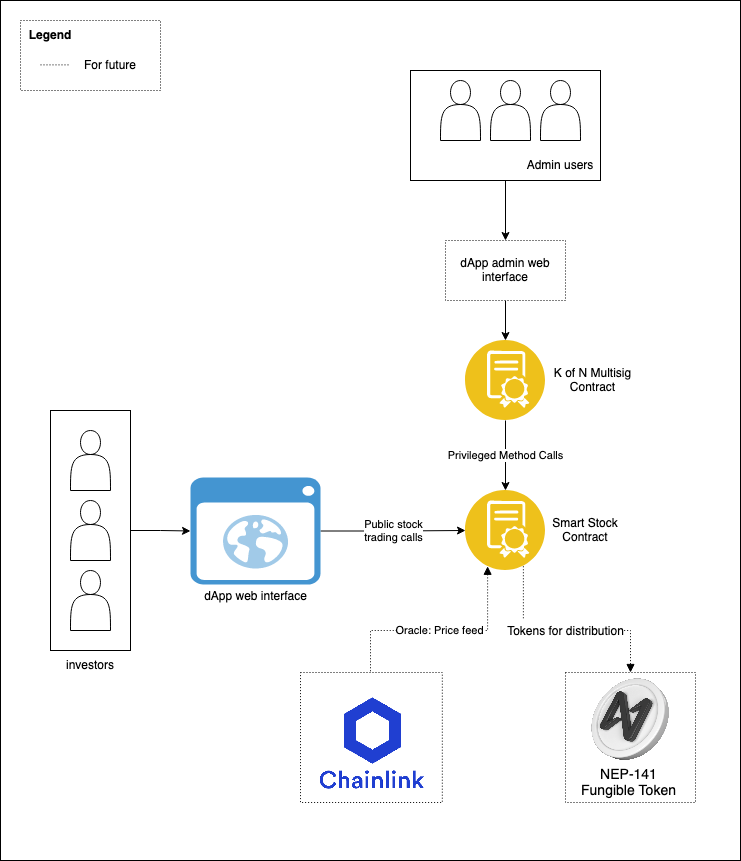

The diagram above was exported from draw.io. Its source (the exported page's mxGraphModel, read from the mxfile embedded in the PNG):
<mxGraphModel dx="1623" dy="3129" grid="1" gridSize="10" guides="1" tooltips="1" connect="1" arrows="1" fold="1" page="1" pageScale="1" pageWidth="850" pageHeight="1100" math="0" shadow="0">
  <root>
    <mxCell id="0" />
    <mxCell id="1" parent="0" />
    <UserObject label="" link="https://g.foolcdn.com/art/companylogos/square/link.png" id="Oci5rgU2LHDsX-qW9czk-28">
      <mxCell style="rounded=0;whiteSpace=wrap;html=1;" parent="1" vertex="1">
        <mxGeometry x="70" y="-1190" width="740" height="860" as="geometry" />
      </mxCell>
    </UserObject>
    <mxCell id="Oci5rgU2LHDsX-qW9czk-17" value="Privileged Method Calls" style="edgeStyle=orthogonalEdgeStyle;rounded=0;orthogonalLoop=1;jettySize=auto;html=1;exitX=0.5;exitY=1;exitDx=0;exitDy=0;" parent="1" source="Oci5rgU2LHDsX-qW9czk-1" target="Oci5rgU2LHDsX-qW9czk-2" edge="1">
      <mxGeometry relative="1" as="geometry" />
    </mxCell>
    <mxCell id="Oci5rgU2LHDsX-qW9czk-11" style="edgeStyle=orthogonalEdgeStyle;rounded=0;orthogonalLoop=1;jettySize=auto;html=1;entryX=0;entryY=0.5;entryDx=0;entryDy=0;" parent="1" source="Oci5rgU2LHDsX-qW9czk-10" target="Oci5rgU2LHDsX-qW9czk-2" edge="1">
      <mxGeometry relative="1" as="geometry" />
    </mxCell>
    <mxCell id="Oci5rgU2LHDsX-qW9czk-31" value="&lt;div&gt;Public stock &lt;br&gt;&lt;/div&gt;&lt;div&gt;trading calls&lt;/div&gt;" style="edgeLabel;html=1;align=center;verticalAlign=middle;resizable=0;points=[];" parent="Oci5rgU2LHDsX-qW9czk-11" vertex="1" connectable="0">
      <mxGeometry x="0.1429" y="-1" relative="1" as="geometry">
        <mxPoint x="-11" y="-1" as="offset" />
      </mxGeometry>
    </mxCell>
    <mxCell id="Oci5rgU2LHDsX-qW9czk-14" value="" style="group" parent="1" vertex="1" connectable="0">
      <mxGeometry x="480" y="-1120" width="190" height="110" as="geometry" />
    </mxCell>
    <mxCell id="Oci5rgU2LHDsX-qW9czk-12" value="" style="rounded=0;whiteSpace=wrap;html=1;" parent="Oci5rgU2LHDsX-qW9czk-14" vertex="1">
      <mxGeometry width="190" height="110" as="geometry" />
    </mxCell>
    <mxCell id="Oci5rgU2LHDsX-qW9czk-6" value="" style="shape=actor;whiteSpace=wrap;html=1;" parent="Oci5rgU2LHDsX-qW9czk-14" vertex="1">
      <mxGeometry x="30" y="10" width="40" height="60" as="geometry" />
    </mxCell>
    <mxCell id="Oci5rgU2LHDsX-qW9czk-7" value="" style="shape=actor;whiteSpace=wrap;html=1;" parent="Oci5rgU2LHDsX-qW9czk-14" vertex="1">
      <mxGeometry x="80" y="10" width="40" height="60" as="geometry" />
    </mxCell>
    <mxCell id="Oci5rgU2LHDsX-qW9czk-8" value="" style="shape=actor;whiteSpace=wrap;html=1;" parent="Oci5rgU2LHDsX-qW9czk-14" vertex="1">
      <mxGeometry x="130" y="10" width="40" height="60" as="geometry" />
    </mxCell>
    <mxCell id="Oci5rgU2LHDsX-qW9czk-13" value="Admin users" style="text;html=1;strokeColor=none;fillColor=none;align=center;verticalAlign=middle;whiteSpace=wrap;rounded=0;" parent="Oci5rgU2LHDsX-qW9czk-14" vertex="1">
      <mxGeometry x="110" y="80" width="80" height="30" as="geometry" />
    </mxCell>
    <mxCell id="Oci5rgU2LHDsX-qW9czk-19" value="" style="group" parent="1" vertex="1" connectable="0">
      <mxGeometry x="535" y="-850" width="170" height="80" as="geometry" />
    </mxCell>
    <mxCell id="Oci5rgU2LHDsX-qW9czk-1" value="" style="aspect=fixed;perimeter=ellipsePerimeter;html=1;align=center;shadow=0;dashed=0;fontColor=#4277BB;labelBackgroundColor=#ffffff;fontSize=12;spacingTop=3;image;image=img/lib/ibm/blockchain/smart_contract.svg;" parent="Oci5rgU2LHDsX-qW9czk-19" vertex="1">
      <mxGeometry width="80" height="80" as="geometry" />
    </mxCell>
    <mxCell id="Oci5rgU2LHDsX-qW9czk-16" value="K of N Multisig Contract" style="text;html=1;strokeColor=none;fillColor=none;align=center;verticalAlign=middle;whiteSpace=wrap;rounded=0;" parent="Oci5rgU2LHDsX-qW9czk-19" vertex="1">
      <mxGeometry x="85" y="25" width="85" height="30" as="geometry" />
    </mxCell>
    <mxCell id="Oci5rgU2LHDsX-qW9czk-20" value="" style="group" parent="1" vertex="1" connectable="0">
      <mxGeometry x="535" y="-700" width="155" height="80" as="geometry" />
    </mxCell>
    <mxCell id="Oci5rgU2LHDsX-qW9czk-2" value="" style="aspect=fixed;perimeter=ellipsePerimeter;html=1;align=center;shadow=0;dashed=0;fontColor=#4277BB;labelBackgroundColor=#ffffff;fontSize=12;spacingTop=3;image;image=img/lib/ibm/blockchain/smart_contract.svg;" parent="Oci5rgU2LHDsX-qW9czk-20" vertex="1">
      <mxGeometry width="80" height="80" as="geometry" />
    </mxCell>
    <mxCell id="Oci5rgU2LHDsX-qW9czk-18" value="Smart Stock Contract" style="text;html=1;strokeColor=none;fillColor=none;align=center;verticalAlign=middle;whiteSpace=wrap;rounded=0;" parent="Oci5rgU2LHDsX-qW9czk-20" vertex="1">
      <mxGeometry x="85" y="25" width="70" height="30" as="geometry" />
    </mxCell>
    <mxCell id="Oci5rgU2LHDsX-qW9czk-24" value="" style="group" parent="1" vertex="1" connectable="0">
      <mxGeometry x="120" y="-780" width="80" height="270" as="geometry" />
    </mxCell>
    <mxCell id="Oci5rgU2LHDsX-qW9czk-22" value="" style="rounded=0;whiteSpace=wrap;html=1;" parent="Oci5rgU2LHDsX-qW9czk-24" vertex="1">
      <mxGeometry width="80" height="240" as="geometry" />
    </mxCell>
    <mxCell id="Oci5rgU2LHDsX-qW9czk-3" value="" style="shape=actor;whiteSpace=wrap;html=1;" parent="Oci5rgU2LHDsX-qW9czk-24" vertex="1">
      <mxGeometry x="20" y="20" width="40" height="60" as="geometry" />
    </mxCell>
    <mxCell id="Oci5rgU2LHDsX-qW9czk-4" value="" style="shape=actor;whiteSpace=wrap;html=1;" parent="Oci5rgU2LHDsX-qW9czk-24" vertex="1">
      <mxGeometry x="20" y="90" width="40" height="60" as="geometry" />
    </mxCell>
    <mxCell id="Oci5rgU2LHDsX-qW9czk-5" value="" style="shape=actor;whiteSpace=wrap;html=1;" parent="Oci5rgU2LHDsX-qW9czk-24" vertex="1">
      <mxGeometry x="20" y="160" width="40" height="60" as="geometry" />
    </mxCell>
    <mxCell id="Oci5rgU2LHDsX-qW9czk-23" value="investors" style="text;html=1;strokeColor=none;fillColor=none;align=center;verticalAlign=middle;whiteSpace=wrap;rounded=0;" parent="Oci5rgU2LHDsX-qW9czk-24" vertex="1">
      <mxGeometry x="10" y="240" width="60" height="30" as="geometry" />
    </mxCell>
    <mxCell id="Oci5rgU2LHDsX-qW9czk-25" style="edgeStyle=orthogonalEdgeStyle;rounded=0;orthogonalLoop=1;jettySize=auto;html=1;exitX=1;exitY=0.5;exitDx=0;exitDy=0;" parent="1" source="Oci5rgU2LHDsX-qW9czk-22" target="Oci5rgU2LHDsX-qW9czk-10" edge="1">
      <mxGeometry relative="1" as="geometry" />
    </mxCell>
    <mxCell id="Oci5rgU2LHDsX-qW9czk-27" value="" style="group" parent="1" vertex="1" connectable="0">
      <mxGeometry x="260" y="-713" width="130" height="130" as="geometry" />
    </mxCell>
    <mxCell id="Oci5rgU2LHDsX-qW9czk-10" value="" style="shadow=0;dashed=0;html=1;strokeColor=none;fillColor=#4495D1;labelPosition=center;verticalLabelPosition=bottom;verticalAlign=top;align=center;outlineConnect=0;shape=mxgraph.veeam.2d.web_ui;" parent="Oci5rgU2LHDsX-qW9czk-27" vertex="1">
      <mxGeometry width="130" height="107.05882352941175" as="geometry" />
    </mxCell>
    <mxCell id="Oci5rgU2LHDsX-qW9czk-26" value="dApp web interface" style="text;html=1;strokeColor=none;fillColor=none;align=center;verticalAlign=middle;whiteSpace=wrap;rounded=0;" parent="Oci5rgU2LHDsX-qW9czk-27" vertex="1">
      <mxGeometry x="9.75" y="107.06" width="110.5" height="22.94" as="geometry" />
    </mxCell>
    <mxCell id="6cK30qrrgWEB5mEtdJcq-12" style="edgeStyle=orthogonalEdgeStyle;rounded=0;orthogonalLoop=1;jettySize=auto;html=1;exitX=0.5;exitY=1;exitDx=0;exitDy=0;entryX=0.5;entryY=0;entryDx=0;entryDy=0;" edge="1" parent="1" source="Oci5rgU2LHDsX-qW9czk-12" target="6cK30qrrgWEB5mEtdJcq-14">
      <mxGeometry relative="1" as="geometry">
        <mxPoint x="575" y="-1010" as="targetPoint" />
      </mxGeometry>
    </mxCell>
    <mxCell id="6cK30qrrgWEB5mEtdJcq-15" style="edgeStyle=orthogonalEdgeStyle;rounded=0;orthogonalLoop=1;jettySize=auto;html=1;exitX=0.5;exitY=1;exitDx=0;exitDy=0;entryX=0.5;entryY=0;entryDx=0;entryDy=0;" edge="1" parent="1" source="6cK30qrrgWEB5mEtdJcq-14" target="Oci5rgU2LHDsX-qW9czk-1">
      <mxGeometry relative="1" as="geometry" />
    </mxCell>
    <mxCell id="6cK30qrrgWEB5mEtdJcq-14" value="dApp admin web interface" style="rounded=0;whiteSpace=wrap;html=1;dashed=1;dashPattern=1 2;" vertex="1" parent="1">
      <mxGeometry x="515" y="-950" width="120" height="60" as="geometry" />
    </mxCell>
    <mxCell id="6cK30qrrgWEB5mEtdJcq-17" value="Oracle: Price feed" style="edgeStyle=orthogonalEdgeStyle;rounded=0;orthogonalLoop=1;jettySize=auto;html=1;exitX=0.25;exitY=1;exitDx=0;exitDy=0;dashed=1;dashPattern=1 2;entryX=0.5;entryY=0;entryDx=0;entryDy=0;endArrow=none;endFill=0;startArrow=block;startFill=1;" edge="1" parent="1" source="Oci5rgU2LHDsX-qW9czk-2" target="6cK30qrrgWEB5mEtdJcq-29">
      <mxGeometry relative="1" as="geometry">
        <mxPoint x="580" y="-560" as="targetPoint" />
        <Array as="points">
          <mxPoint x="557" y="-560" />
          <mxPoint x="440" y="-560" />
          <mxPoint x="440" y="-518" />
        </Array>
      </mxGeometry>
    </mxCell>
    <mxCell id="6cK30qrrgWEB5mEtdJcq-28" value="" style="group" vertex="1" connectable="0" parent="1">
      <mxGeometry x="90" y="-1170" width="140" height="70" as="geometry" />
    </mxCell>
    <mxCell id="6cK30qrrgWEB5mEtdJcq-24" value="" style="rounded=0;whiteSpace=wrap;html=1;dashed=1;dashPattern=1 2;" vertex="1" parent="6cK30qrrgWEB5mEtdJcq-28">
      <mxGeometry width="140" height="70" as="geometry" />
    </mxCell>
    <mxCell id="6cK30qrrgWEB5mEtdJcq-23" value="Legend" style="text;html=1;strokeColor=none;fillColor=none;align=center;verticalAlign=middle;whiteSpace=wrap;rounded=0;dashed=1;dashPattern=1 2;fontStyle=1" vertex="1" parent="6cK30qrrgWEB5mEtdJcq-28">
      <mxGeometry width="60" height="30" as="geometry" />
    </mxCell>
    <mxCell id="6cK30qrrgWEB5mEtdJcq-26" value="" style="endArrow=none;dashed=1;html=1;rounded=0;dashPattern=1 2;" edge="1" parent="6cK30qrrgWEB5mEtdJcq-28">
      <mxGeometry width="50" height="50" relative="1" as="geometry">
        <mxPoint x="20" y="44.38000000000011" as="sourcePoint" />
        <mxPoint x="50" y="44.38000000000011" as="targetPoint" />
      </mxGeometry>
    </mxCell>
    <mxCell id="6cK30qrrgWEB5mEtdJcq-27" value="For future" style="text;html=1;strokeColor=none;fillColor=none;align=center;verticalAlign=middle;whiteSpace=wrap;rounded=0;dashed=1;dashPattern=1 2;" vertex="1" parent="6cK30qrrgWEB5mEtdJcq-28">
      <mxGeometry x="60" y="30" width="60" height="30" as="geometry" />
    </mxCell>
    <mxCell id="6cK30qrrgWEB5mEtdJcq-37" value="" style="group" vertex="1" connectable="0" parent="1">
      <mxGeometry x="635" y="-518" width="130" height="130" as="geometry" />
    </mxCell>
    <mxCell id="6cK30qrrgWEB5mEtdJcq-35" value="" style="rounded=0;whiteSpace=wrap;html=1;dashed=1;dashPattern=1 2;" vertex="1" parent="6cK30qrrgWEB5mEtdJcq-37">
      <mxGeometry width="130" height="130" as="geometry" />
    </mxCell>
    <mxCell id="6cK30qrrgWEB5mEtdJcq-33" value="" style="shape=image;verticalLabelPosition=bottom;labelBackgroundColor=default;verticalAlign=top;aspect=fixed;imageAspect=0;image=https://assets-global.website-files.com/5f15b505dd58c1501a49d387/61a88f3d1d6f3b5b83479552_Near%20Protocol%203D%20coin.png;" vertex="1" parent="6cK30qrrgWEB5mEtdJcq-37">
      <mxGeometry x="17.333333333333336" width="95.33333333333334" height="95.33333333333334" as="geometry" />
    </mxCell>
    <mxCell id="6cK30qrrgWEB5mEtdJcq-34" value="NEP-141 Fungible Token" style="text;html=1;strokeColor=none;fillColor=none;align=center;verticalAlign=middle;whiteSpace=wrap;rounded=0;dashed=1;dashPattern=1 2;fontSize=14;" vertex="1" parent="6cK30qrrgWEB5mEtdJcq-37">
      <mxGeometry x="6.666666666666668" y="98.33333333333334" width="112.66666666666667" height="26" as="geometry" />
    </mxCell>
    <mxCell id="6cK30qrrgWEB5mEtdJcq-38" value="" style="group" vertex="1" connectable="0" parent="1">
      <mxGeometry x="370" y="-518" width="141.82" height="130" as="geometry" />
    </mxCell>
    <mxCell id="6cK30qrrgWEB5mEtdJcq-29" value="" style="rounded=0;whiteSpace=wrap;html=1;dashed=1;dashPattern=1 2;" vertex="1" parent="6cK30qrrgWEB5mEtdJcq-38">
      <mxGeometry width="141.82" height="130" as="geometry" />
    </mxCell>
    <mxCell id="6cK30qrrgWEB5mEtdJcq-16" value="" style="shape=image;verticalLabelPosition=bottom;labelBackgroundColor=default;verticalAlign=top;aspect=fixed;imageAspect=0;image=https://g.foolcdn.com/art/companylogos/square/link.png;dashed=1;dashPattern=1 2;" vertex="1" parent="6cK30qrrgWEB5mEtdJcq-38">
      <mxGeometry x="13.000166666666667" y="11.818181818181818" width="118.18181818181819" height="118.18181818181819" as="geometry" />
    </mxCell>
    <mxCell id="6cK30qrrgWEB5mEtdJcq-39" value="&lt;font style=&quot;font-size: 12px&quot;&gt;Tokens for distribution&lt;/font&gt;" style="edgeStyle=orthogonalEdgeStyle;rounded=0;orthogonalLoop=1;jettySize=auto;html=1;exitX=0.75;exitY=1;exitDx=0;exitDy=0;dashed=1;dashPattern=1 2;fontSize=18;startArrow=none;startFill=0;endArrow=block;endFill=1;entryX=0.5;entryY=0;entryDx=0;entryDy=0;" edge="1" parent="1" source="Oci5rgU2LHDsX-qW9czk-2" target="6cK30qrrgWEB5mEtdJcq-33">
      <mxGeometry relative="1" as="geometry">
        <Array as="points">
          <mxPoint x="593" y="-560" />
          <mxPoint x="700" y="-560" />
        </Array>
      </mxGeometry>
    </mxCell>
  </root>
</mxGraphModel>